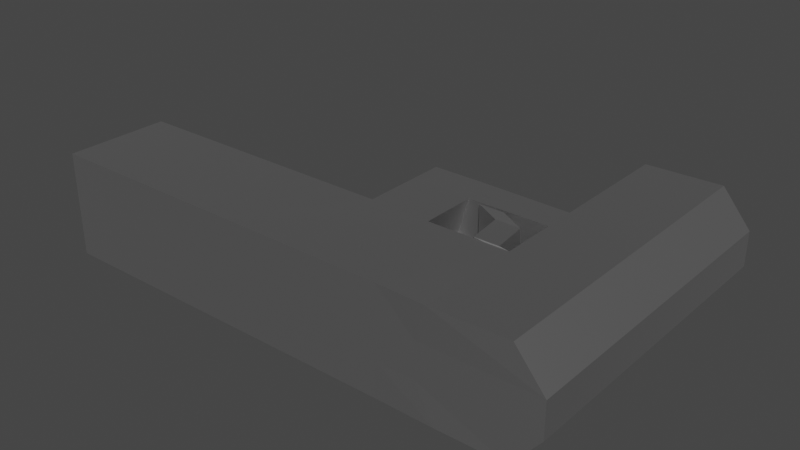 # Source: Gun.blend  (saved by Blender 2.81.16; exported with 4.5.12 LTS)
import bpy
from mathutils import Matrix  # noqa: F401  (used for matrix-valued properties, if any)

bpy.ops.wm.read_factory_settings(use_empty=True)
scene = bpy.context.scene
scene.name = 'Scene'

# ---- collections
col_collection = bpy.data.collections.new('Collection'); scene.collection.children.link(col_collection)

# ---- materials (node trees are filled in below, after node groups)
mat_gun_material = bpy.data.materials.new('Gun Material')
mat_gun_material.use_transparent_shadow = False

# ---- material node trees
mat_gun_material.use_nodes = True; mat_gun_material.node_tree.nodes.clear()
_N = mat_gun_material.node_tree.nodes; _L = mat_gun_material.node_tree.links
n0 = _N.new('ShaderNodeOutputMaterial'); n0.name = 'Material Output'; n0.location = (300, 300)
n1 = _N.new('ShaderNodeBsdfPrincipled'); n1.name = 'Principled BSDF'; n1.location = (10, 300)
n1.distribution = 'GGX'
n1.subsurface_method = 'BURLEY'
n1.inputs[0].default_value = (0.005925, 0.0, 0.004703, 1.0)
n1.inputs[1].default_value = 0.4862
n1.inputs[2].default_value = 0.5367
n1.inputs[3].default_value = 0.0
n1.inputs[13].default_value = 0.555
n1.inputs[20].default_value = 0.0
n1.inputs[27].default_value = (0.0, 0.0, 0.0, 1.0)
n1.inputs[28].default_value = 1.0
_L.new(n1.outputs[0], n0.inputs[0])
n0.is_active_output = True

# ---- world
world_world = bpy.data.worlds.new('World'); scene.world = world_world
world_world.use_nodes = True; world_world.node_tree.nodes.clear()
_N = world_world.node_tree.nodes; _L = world_world.node_tree.links
n0 = _N.new('ShaderNodeOutputWorld'); n0.name = 'World Output'; n0.location = (300, 300)
n1 = _N.new('ShaderNodeBackground'); n1.name = 'Background'; n1.location = (10, 300)
n1.inputs[0].default_value = (0.05088, 0.05088, 0.05088, 1.0)
_L.new(n1.outputs[0], n0.inputs[0])
n0.is_active_output = True
world_world.color = (0.05088, 0.05088, 0.05088)
world_world.use_sun_shadow = False
world_world.sun_shadow_jitter_overblur = 0.0

# ---- meshes
me_cube_001 = bpy.data.meshes.new('Cube.001')
me_cube_001.from_pydata([(-0.3, -0.02158, -0.02158), (-0.3, -0.02158, 0.02158), (-0.3, 0.02158, -0.02158), (-0.3, 0.02158, 0.02158), (0.2669, -0.06, -0.06), (0.2669, -0.06, 0.06), (0.2669, 0.06, -0.06), (0.2669, 0.06, 0.06), (0.1906, 0.05923, -0.06), (0.1801, 0.05898, 0.0592), (0.1906, -0.06077, -0.06), (0.1801, -0.06102, 0.0592), (0.1801, 0.05898, 0.0592), (0.2669, 0.06, 0.06), (0.2669, 0.06, -0.06), (0.1906, 0.05923, -0.06), (0.1801, 0.3068, 0.0592), (0.2669, 0.3078, 0.06), (0.2669, 0.3078, -0.06), (0.1906, 0.307, -0.06), (-0.3, 0.06, -0.06), (-0.3, -0.06, -0.06), (-0.3, -0.06, 0.06), (-0.3, 0.06, 0.06), (0.04877, 0.02158, -0.02158), (0.04877, -0.02158, -0.02158), (0.04877, -0.02158, 0.02158), (0.04877, 0.02158, 0.02158), (0.01781, 0.06, -0.06), (-0.06574, -0.06, 0.06), (0.01781, 0.06, 0.06), (-0.06574, -0.06, -0.06), (0.08797, 0.05898, 0.0592), (0.02535, -0.06, -0.06), (0.07641, 0.06, -0.06), (0.02535, -0.06, 0.06), (0.07641, 0.1603, -0.06), (0.01781, 0.1603, -0.06), (0.01781, 0.1603, 0.06), (0.07641, 0.1603, 0.06), (0.01781, 0.124, -0.06), (0.07641, 0.124, -0.06), (0.08797, 0.123, 0.0592), (0.01781, 0.124, 0.06), (0.07641, 0.1603, 0.06), (0.07641, 0.1603, -0.06), (0.07641, 0.124, -0.06), (0.08797, 0.123, 0.0592), (0.1801, 0.1592, 0.0592), (0.1906, 0.1595, -0.06), (0.1906, 0.1232, -0.06), (0.1801, 0.123, 0.0592), (0.1517, 0.05898, 0.0592), (0.1244, -0.06, -0.06), (0.1401, 0.06, -0.06), (0.1244, -0.06, 0.06), (0.1401, 0.06, 0.06), (0.1685, 0.06, 0.06), (0.1685, 0.06, -0.06), (0.1401, 0.06, -0.06), (0.1348, 0.1013, 0.06), (0.1632, 0.1013, 0.06), (0.1632, 0.1013, -0.06), (0.1348, 0.1013, -0.06), (0.1065, 0.1147, 0.06228), (0.1349, 0.1147, 0.06228), (0.1349, 0.1147, -0.05772), (0.1065, 0.1147, -0.05772), (-0.3, -0.06, -0.02), (-0.3, -0.06, 0.02), (-0.3, 0.06, 0.02), (-0.3, 0.06, -0.02), (0.3, 0.06, 0.02), (0.3, 0.06, -0.02), (0.3, -0.06, 0.02), (0.3, -0.06, -0.02), (0.1685, -0.06, 0.02), (0.1685, -0.06, -0.02), (0.1685, 0.06, 0.02), (0.1685, 0.06, -0.02), (0.3, 0.06, 0.02), (0.3, 0.06, -0.02), (0.1685, 0.06, 0.02), (0.1685, 0.06, -0.02), (0.3, 0.3078, 0.02), (0.3, 0.3078, -0.02), (0.1685, 0.3078, 0.02), (0.1685, 0.3078, -0.02), (-0.3, -0.02158, -0.007193), (-0.3, -0.02158, 0.007193), (-0.3, 0.02158, 0.007193), (-0.3, 0.02158, -0.007193), (0.04877, -0.02158, -0.007193), (0.04877, -0.02158, 0.007193), (0.04877, 0.02158, 0.007193), (0.04877, 0.02158, -0.007193), (0.01781, 0.06, 0.02), (0.01781, 0.06, -0.02), (-0.06574, -0.06, 0.02), (-0.06574, -0.06, -0.02), (0.02535, -0.06, 0.02), (0.02535, -0.06, -0.02), (0.07641, 0.06, 0.02), (0.07641, 0.06, -0.02), (0.01781, 0.1603, 0.02), (0.01781, 0.1603, -0.02), (0.07641, 0.1603, 0.02), (0.07641, 0.1603, -0.02), (0.01781, 0.124, 0.02), (0.01781, 0.124, -0.02), (0.07641, 0.124, -0.02), (0.07641, 0.124, 0.02), (0.07641, 0.1603, 0.02), (0.07641, 0.1603, -0.02), (0.07641, 0.124, -0.02), (0.07641, 0.124, 0.02), (0.1685, 0.1603, 0.02), (0.1685, 0.1603, -0.02), (0.1685, 0.124, -0.02), (0.1685, 0.124, 0.02), (0.1244, -0.06, 0.02), (0.1244, -0.06, -0.02), (0.1401, 0.06, 0.02), (0.1401, 0.06, -0.02)], [], [(91, 2, 24, 95), (9, 7, 13, 12), (72, 7, 5, 74), (98, 29, 22, 69), (8, 6, 4, 10), (30, 23, 22, 29), (7, 9, 11, 5), (54, 8, 10, 53), (74, 5, 11, 76), (9, 78, 79, 8, 58, 57), (82, 12, 16, 86), (6, 8, 15, 14), (78, 9, 12, 82), (73, 6, 14, 81), (86, 16, 17, 84), (81, 14, 18, 85), (14, 15, 19, 18), (12, 13, 17, 16), (0, 2, 20, 21), (88, 0, 21, 68), (3, 1, 22, 23), (90, 3, 23, 70), (93, 26, 27, 94), (89, 1, 26, 93), (1, 3, 27, 26), (2, 0, 25, 24), (70, 23, 30, 96), (20, 28, 31, 21), (32, 30, 29, 35), (100, 35, 29, 98), (120, 55, 35, 100), (52, 32, 35, 55), (41, 40, 37, 36), (28, 34, 33, 31), (104, 38, 39, 106), (41, 36, 45, 46), (43, 42, 39, 38), (108, 43, 38, 104), (96, 30, 43, 108), (30, 32, 42, 43), (103, 34, 41, 110), (34, 28, 40, 41), (46, 45, 49, 50), (106, 39, 44, 112), (110, 41, 46, 114), (39, 42, 47, 44), (118, 50, 49, 117), (44, 47, 51, 48), (112, 44, 48, 116), (114, 46, 50, 118), (9, 52, 55, 11), (76, 11, 55, 120), (102, 32, 52, 122), (34, 54, 53, 33), (59, 56, 57, 58), (52, 9, 57, 56), (54, 123, 122, 52, 56, 59), (8, 54, 59, 58), (58, 59, 63, 62), (56, 57, 61, 60), (59, 56, 60, 63), (57, 58, 62, 61), (62, 63, 67, 66), (60, 61, 65, 64), (63, 60, 64, 67), (61, 62, 66, 65), (34, 103, 123, 54), (103, 102, 122, 123), (10, 77, 121, 53), (77, 76, 120, 121), (47, 115, 119, 51), (115, 114, 118, 119), (45, 113, 117, 49), (113, 112, 116, 117), (51, 119, 116, 48), (119, 118, 117, 116), (42, 111, 115, 47), (111, 110, 114, 115), (36, 107, 113, 45), (107, 106, 112, 113), (32, 102, 111, 42), (102, 103, 110, 111), (28, 97, 109, 40), (97, 96, 108, 109), (40, 109, 105, 37), (109, 108, 104, 105), (37, 105, 107, 36), (105, 104, 106, 107), (53, 121, 101, 33), (121, 120, 100, 101), (33, 101, 99, 31), (101, 100, 98, 99), (20, 71, 97, 28), (71, 70, 96, 97), (0, 88, 92, 25), (88, 89, 93, 92), (25, 92, 95, 24), (92, 93, 94, 95), (2, 91, 71, 20), (91, 90, 70, 71), (1, 89, 69, 22), (89, 88, 68, 69), (13, 80, 84, 17), (80, 81, 85, 84), (19, 87, 85, 18), (87, 86, 84, 85), (7, 72, 80, 13), (72, 73, 81, 80), (8, 79, 83, 15), (79, 78, 82, 83), (15, 83, 87, 19), (83, 82, 86, 87), (4, 75, 77, 10), (75, 74, 76, 77), (31, 99, 68, 21), (99, 98, 69, 68), (6, 73, 75, 4), (73, 72, 74, 75), (3, 90, 94, 27), (90, 91, 95, 94)])
_uv = me_cube_001.uv_layers.new(name='UVMap')
_uv.uv.foreach_set('vector', [0.485, 0.17, 0.455, 0.17, 0.455, 0.17, 0.485, 0.17, 0.6798, 0.5, 0.625, 0.5, 0.625, 0.5, 0.6798, 0.5, 0.5417, 0.5, 0.625, 0.5, 0.625, 0.75, 0.5417, 0.75, 0.5417, 0.9024, 0.625, 0.9024, 0.625, 1.0, 0.5417, 1.0, 0.3202, 0.5, 0.375, 0.5, 0.375, 0.75, 0.3202, 0.75, 0.7426, 0.5, 0.875, 0.5, 0.875, 0.75, 0.7774, 0.75, 0.625, 0.5, 0.6798, 0.5, 0.6798, 0.75, 0.625, 0.75, 0.3084, 0.5, 0.3202, 0.5, 0.3202, 0.75, 0.3018, 0.75, 0.5417, 0.75, 0.625, 0.75, 0.625, 0.8048, 0.5417, 0.8048, 0.625, 0.4452, 0.625, 0.4452, 0.625, 0.4452, 0.375, 0.4452, 0.375, 0.4452, 0.625, 0.4452, 0.5417, 0.4452, 0.625, 0.4452, 0.625, 0.4452, 0.5417, 0.4452, 0.375, 0.5, 0.3202, 0.5, 0.3202, 0.5, 0.375, 0.5, 0.625, 0.4452, 0.625, 0.4452, 0.625, 0.4452, 0.5417, 0.4452, 0.4583, 0.5, 0.375, 0.5, 0.375, 0.5, 0.4583, 0.5, 0.5417, 0.4452, 0.625, 0.4452, 0.625, 0.5, 0.5417, 0.5, 0.4583, 0.5, 0.375, 0.5, 0.375, 0.5, 0.4583, 0.5, 0.375, 0.5, 0.3202, 0.5, 0.3202, 0.5, 0.375, 0.5, 0.6798, 0.5, 0.625, 0.5, 0.625, 0.5, 0.6798, 0.5, 0.455, 0.08005, 0.455, 0.17, 0.375, 0.25, 0.375, 0.0, 0.485, 0.08005, 0.455, 0.08005, 0.375, 0.0, 0.4583, 0.0, 0.545, 0.17, 0.545, 0.08005, 0.625, 0.0, 0.625, 0.25, 0.515, 0.17, 0.545, 0.17, 0.625, 0.25, 0.5417, 0.25, 0.515, 0.08005, 0.545, 0.08005, 0.545, 0.17, 0.515, 0.17, 0.515, 0.08005, 0.545, 0.08005, 0.545, 0.08005, 0.515, 0.08005, 0.545, 0.08005, 0.545, 0.17, 0.545, 0.17, 0.545, 0.08005, 0.455, 0.17, 0.455, 0.08005, 0.455, 0.08005, 0.455, 0.17, 0.5417, 0.25, 0.625, 0.25, 0.625, 0.3824, 0.5417, 0.3824, 0.125, 0.5, 0.2574, 0.5, 0.2226, 0.75, 0.125, 0.75, 0.7182, 0.5, 0.7426, 0.5, 0.7774, 0.75, 0.7394, 0.75, 0.5417, 0.8644, 0.625, 0.8644, 0.625, 0.9024, 0.5417, 0.9024, 0.5417, 0.8232, 0.625, 0.8232, 0.625, 0.8644, 0.5417, 0.8644, 0.6916, 0.5, 0.7182, 0.5, 0.7394, 0.75, 0.6982, 0.75, 0.2818, 0.5, 0.2574, 0.5, 0.2574, 0.5, 0.2818, 0.5, 0.2574, 0.5, 0.2818, 0.5, 0.2606, 0.75, 0.2226, 0.75, 0.5417, 0.3824, 0.625, 0.3824, 0.625, 0.4068, 0.5417, 0.4068, 0.2818, 0.5, 0.2818, 0.5, 0.2818, 0.5, 0.2818, 0.5, 0.7426, 0.5, 0.7182, 0.5, 0.7182, 0.5, 0.7426, 0.5, 0.5417, 0.3824, 0.625, 0.3824, 0.625, 0.3824, 0.5417, 0.3824, 0.5417, 0.3824, 0.625, 0.3824, 0.625, 0.3824, 0.5417, 0.3824, 0.7426, 0.5, 0.7182, 0.5, 0.7182, 0.5, 0.7426, 0.5, 0.4583, 0.4068, 0.375, 0.4068, 0.375, 0.4068, 0.4583, 0.4068, 0.2818, 0.5, 0.2574, 0.5, 0.2574, 0.5, 0.2818, 0.5, 0.2818, 0.5, 0.2818, 0.5, 0.2818, 0.5, 0.2818, 0.5, 0.5417, 0.4068, 0.625, 0.4068, 0.625, 0.4068, 0.5417, 0.4068, 0.4583, 0.4068, 0.375, 0.4068, 0.375, 0.4068, 0.4583, 0.4068, 0.7182, 0.5, 0.7182, 0.5, 0.7182, 0.5, 0.7182, 0.5, 0.4583, 0.4068, 0.375, 0.4068, 0.375, 0.4068, 0.4583, 0.4068, 0.7182, 0.5, 0.7182, 0.5, 0.7182, 0.5, 0.7182, 0.5, 0.5417, 0.4068, 0.625, 0.4068, 0.625, 0.4068, 0.5417, 0.4068, 0.4583, 0.4068, 0.375, 0.4068, 0.375, 0.4068, 0.4583, 0.4068, 0.6798, 0.5, 0.6916, 0.5, 0.6982, 0.75, 0.6798, 0.75, 0.5417, 0.8048, 0.625, 0.8048, 0.625, 0.8232, 0.5417, 0.8232, 0.5417, 0.4068, 0.625, 0.4068, 0.625, 0.4334, 0.4583, 0.4334, 0.2818, 0.5, 0.3084, 0.5, 0.3018, 0.75, 0.2606, 0.75, 0.375, 0.4334, 0.625, 0.4334, 0.625, 0.4452, 0.375, 0.4452, 0.6916, 0.5, 0.6798, 0.5, 0.6798, 0.5, 0.6916, 0.5, 0.375, 0.4334, 0.4167, 0.4334, 0.4583, 0.4334, 0.625, 0.4334, 0.625, 0.4334, 0.375, 0.4334, 0.3202, 0.5, 0.3084, 0.5, 0.3084, 0.5, 0.3202, 0.5, 0.375, 0.4452, 0.375, 0.4334, 0.375, 0.4334, 0.375, 0.4452, 0.625, 0.4334, 0.625, 0.4452, 0.625, 0.4452, 0.625, 0.4334, 0.375, 0.4334, 0.625, 0.4334, 0.625, 0.4334, 0.375, 0.4334, 0.625, 0.4452, 0.375, 0.4452, 0.375, 0.4452, 0.625, 0.4452, 0.375, 0.4452, 0.375, 0.4334, 0.375, 0.4334, 0.375, 0.4452, 0.625, 0.4334, 0.625, 0.4452, 0.625, 0.4452, 0.625, 0.4334, 0.375, 0.4334, 0.625, 0.4334, 0.625, 0.4334, 0.375, 0.4334, 0.625, 0.4452, 0.375, 0.4452, 0.375, 0.4452, 0.625, 0.4452, 0.375, 0.4068, 0.4583, 0.4068, 0.4167, 0.4334, 0.375, 0.4334, 0.4583, 0.4068, 0.5417, 0.4068, 0.4583, 0.4334, 0.4167, 0.4334, 0.375, 0.8048, 0.4583, 0.8048, 0.4583, 0.8232, 0.375, 0.8232, 0.4583, 0.8048, 0.5417, 0.8048, 0.5417, 0.8232, 0.4583, 0.8232, 0.625, 0.4068, 0.5417, 0.4068, 0.5417, 0.4068, 0.625, 0.4068, 0.5417, 0.4068, 0.4583, 0.4068, 0.4583, 0.4068, 0.5417, 0.4068, 0.375, 0.4068, 0.4583, 0.4068, 0.4583, 0.4068, 0.375, 0.4068, 0.4583, 0.4068, 0.5417, 0.4068, 0.5417, 0.4068, 0.4583, 0.4068, 0.625, 0.4068, 0.5417, 0.4068, 0.5417, 0.4068, 0.625, 0.4068, 0.5417, 0.4068, 0.4583, 0.4068, 0.4583, 0.4068, 0.5417, 0.4068, 0.625, 0.4068, 0.5417, 0.4068, 0.5417, 0.4068, 0.625, 0.4068, 0.5417, 0.4068, 0.4583, 0.4068, 0.4583, 0.4068, 0.5417, 0.4068, 0.375, 0.4068, 0.4583, 0.4068, 0.4583, 0.4068, 0.375, 0.4068, 0.4583, 0.4068, 0.5417, 0.4068, 0.5417, 0.4068, 0.4583, 0.4068, 0.625, 0.4068, 0.5417, 0.4068, 0.5417, 0.4068, 0.625, 0.4068, 0.5417, 0.4068, 0.4583, 0.4068, 0.4583, 0.4068, 0.5417, 0.4068, 0.375, 0.3824, 0.4583, 0.3824, 0.4583, 0.3824, 0.375, 0.3824, 0.4583, 0.3824, 0.5417, 0.3824, 0.5417, 0.3824, 0.4583, 0.3824, 0.375, 0.3824, 0.4583, 0.3824, 0.4583, 0.3824, 0.375, 0.3824, 0.4583, 0.3824, 0.5417, 0.3824, 0.5417, 0.3824, 0.4583, 0.3824, 0.375, 0.3824, 0.4583, 0.3824, 0.4583, 0.4068, 0.375, 0.4068, 0.4583, 0.3824, 0.5417, 0.3824, 0.5417, 0.4068, 0.4583, 0.4068, 0.375, 0.8232, 0.4583, 0.8232, 0.4583, 0.8644, 0.375, 0.8644, 0.4583, 0.8232, 0.5417, 0.8232, 0.5417, 0.8644, 0.4583, 0.8644, 0.375, 0.8644, 0.4583, 0.8644, 0.4583, 0.9024, 0.375, 0.9024, 0.4583, 0.8644, 0.5417, 0.8644, 0.5417, 0.9024, 0.4583, 0.9024, 0.375, 0.25, 0.4583, 0.25, 0.4583, 0.3824, 0.375, 0.3824, 0.4583, 0.25, 0.5417, 0.25, 0.5417, 0.3824, 0.4583, 0.3824, 0.455, 0.08005, 0.485, 0.08005, 0.485, 0.08005, 0.455, 0.08005, 0.485, 0.08005, 0.515, 0.08005, 0.515, 0.08005, 0.485, 0.08005, 0.455, 0.08005, 0.485, 0.08005, 0.485, 0.17, 0.455, 0.17, 0.485, 0.08005, 0.515, 0.08005, 0.515, 0.17, 0.485, 0.17, 0.455, 0.17, 0.485, 0.17, 0.4583, 0.25, 0.375, 0.25, 0.485, 0.17, 0.515, 0.17, 0.5417, 0.25, 0.4583, 0.25, 0.545, 0.08005, 0.515, 0.08005, 0.5417, 0.0, 0.625, 0.0, 0.515, 0.08005, 0.485, 0.08005, 0.4583, 0.0, 0.5417, 0.0, 0.625, 0.5, 0.5417, 0.5, 0.5417, 0.5, 0.625, 0.5, 0.5417, 0.5, 0.4583, 0.5, 0.4583, 0.5, 0.5417, 0.5, 0.375, 0.4452, 0.4583, 0.4452, 0.4583, 0.5, 0.375, 0.5, 0.4583, 0.4452, 0.5417, 0.4452, 0.5417, 0.5, 0.4583, 0.5, 0.625, 0.5, 0.5417, 0.5, 0.5417, 0.5, 0.625, 0.5, 0.5417, 0.5, 0.4583, 0.5, 0.4583, 0.5, 0.5417, 0.5, 0.375, 0.4452, 0.625, 0.4452, 0.4583, 0.4452, 0.375, 0.4452, 0.625, 0.4452, 0.625, 0.4452, 0.5417, 0.4452, 0.4583, 0.4452, 0.375, 0.4452, 0.4583, 0.4452, 0.4583, 0.4452, 0.375, 0.4452, 0.4583, 0.4452, 0.5417, 0.4452, 0.5417, 0.4452, 0.4583, 0.4452, 0.375, 0.75, 0.4583, 0.75, 0.4583, 0.8048, 0.375, 0.8048, 0.4583, 0.75, 0.5417, 0.75, 0.5417, 0.8048, 0.4583, 0.8048, 0.375, 0.9024, 0.4583, 0.9024, 0.4583, 1.0, 0.375, 1.0, 0.4583, 0.9024, 0.5417, 0.9024, 0.5417, 1.0, 0.4583, 1.0, 0.375, 0.5, 0.4583, 0.5, 0.4583, 0.75, 0.375, 0.75, 0.4583, 0.5, 0.5417, 0.5, 0.5417, 0.75, 0.4583, 0.75, 0.545, 0.17, 0.515, 0.17, 0.515, 0.17, 0.545, 0.17, 0.515, 0.17, 0.485, 0.17, 0.485, 0.17, 0.515, 0.17])
me_cube_001.materials.append(mat_gun_material)
me_cube_001.use_remesh_fix_poles = True
me_cube_001.use_remesh_preserve_attributes = False
me_cube_001.use_mirror_vertex_groups = False
me_cube_001.update()

# ---- objects
ob_cube = bpy.data.objects.new('Cube', me_cube_001)

# ---- transforms, parenting, visibility, modifiers, constraints
ob_cube.location = (-0.9073, 0.4706, -0.9266)
ob_cube.lineart.crease_threshold = 0.0

# ---- collection membership
col_collection.objects.link(ob_cube)

# ---- scene / render settings (as saved in the file)
scene.frame_start = 1; scene.frame_end = 250; scene.frame_set(1)
scene.render.engine = 'BLENDER_EEVEE_NEXT'
scene.cycles.use_denoising = False
scene.cycles.samples = 128
scene.cycles.sampling_pattern = 'TABULATED_SOBOL'
scene.cycles.use_adaptive_sampling = False
scene.cycles.use_light_tree = False
scene.view_settings.view_transform = 'Filmic'
bpy.context.view_layer.update()

# ---- added for rendering (the .blend has no active camera and no usable light): camera, sun
cam_auto = bpy.data.cameras.new('AutoCamera')
cam_auto.lens = 50.0
cam_auto.sensor_width = 36.0
cam_auto.clip_end = 1000.0
ob_auto_camera = bpy.data.objects.new('AutoCamera', cam_auto)
scene.collection.objects.link(ob_auto_camera)
ob_auto_camera.location = (-0.245883, -0.199616, -0.39636)
ob_auto_camera.rotation_euler = (1.09748, -7.21219e-08, 0.694738)
scene.camera = ob_auto_camera
light_auto_sun = bpy.data.lights.new('AutoSun', 'SUN')
light_auto_sun.energy = 3.0
light_auto_sun.angle = 0.0523599
ob_auto_sun = bpy.data.objects.new('AutoSun', light_auto_sun)
scene.collection.objects.link(ob_auto_sun)
ob_auto_sun.rotation_euler = (0.872665, 0.174533, 0.523599)
bpy.context.view_layer.update()
